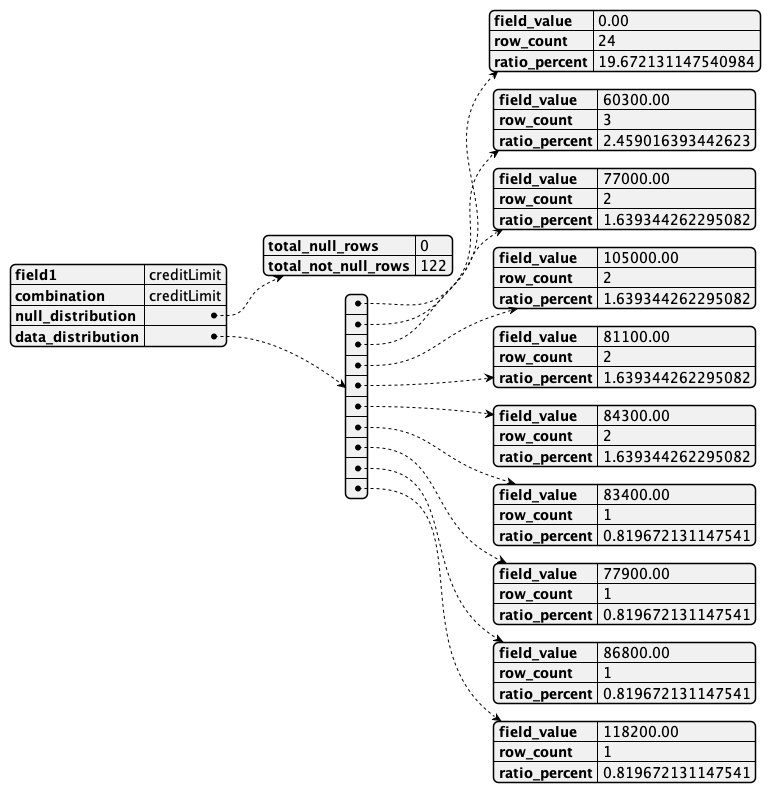

The diagram above was rendered by PlantUML. Its source (embedded in the PNG):
@startjson
{
    "field1": "creditLimit",
    "combination": "creditLimit",
    "null_distribution": {
        "total_null_rows": 0,
        "total_not_null_rows": 122
    },
    "data_distribution": [
        {
            "field_value": "0.00",
            "row_count": 24,
            "ratio_percent": 19.672131147540984
        },
        {
            "field_value": "60300.00",
            "row_count": 3,
            "ratio_percent": 2.459016393442623
        },
        {
            "field_value": "77000.00",
            "row_count": 2,
            "ratio_percent": 1.639344262295082
        },
        {
            "field_value": "105000.00",
            "row_count": 2,
            "ratio_percent": 1.639344262295082
        },
        {
            "field_value": "81100.00",
            "row_count": 2,
            "ratio_percent": 1.639344262295082
        },
        {
            "field_value": "84300.00",
            "row_count": 2,
            "ratio_percent": 1.639344262295082
        },
        {
            "field_value": "83400.00",
            "row_count": 1,
            "ratio_percent": 0.819672131147541
        },
        {
            "field_value": "77900.00",
            "row_count": 1,
            "ratio_percent": 0.819672131147541
        },
        {
            "field_value": "86800.00",
            "row_count": 1,
            "ratio_percent": 0.819672131147541
        },
        {
            "field_value": "118200.00",
            "row_count": 1,
            "ratio_percent": 0.819672131147541
        }
    ]
}
@endjson